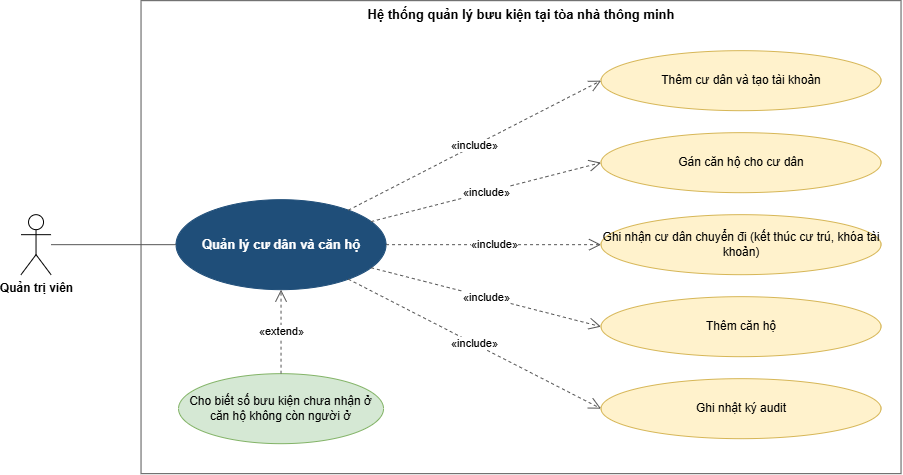

The diagram above was exported from draw.io. Its source (the exported page's mxGraphModel, read from the mxfile embedded in the PNG):
<mxGraphModel dx="39" dy="-274" grid="1" gridSize="10" guides="1" tooltips="1" connect="1" arrows="1" fold="1" page="1" pageScale="1" pageWidth="850" pageHeight="1100" math="0" shadow="0">
  <root>
    <mxCell id="0" />
    <mxCell id="1" parent="0" />
    <mxCell id="1ik83pSIX6rZTZ9shii_-163" parent="1" style="rounded=0;whiteSpace=wrap;html=1;fillColor=none;verticalAlign=top;fontStyle=1;fontSize=13;strokeColor=#555555;" value="Hệ thống quản lý bưu kiện tại tòa nhà thông minh" vertex="1">
      <mxGeometry height="473" width="760" x="1368.5324336460658" y="1117.171587535313" as="geometry" />
    </mxCell>
    <mxCell id="1ik83pSIX6rZTZ9shii_-164" parent="1" style="ellipse;whiteSpace=wrap;html=1;fillColor=#1f4e79;strokeColor=#1f4e79;fontColor=#ffffff;fontStyle=1;fontSize=13;" value="Quản lý cư dân và căn hộ" vertex="1">
      <mxGeometry height="90" width="210" x="1403.5324336460658" y="1316.171587535313" as="geometry" />
    </mxCell>
    <mxCell id="1ik83pSIX6rZTZ9shii_-165" parent="1" style="shape=umlActor;verticalLabelPosition=bottom;verticalAlign=top;html=1;outlineConnect=0;fontSize=12;fontStyle=1;" value="Quản trị viên" vertex="1">
      <mxGeometry height="60" width="30" x="1248.5324336460658" y="1331.171587535313" as="geometry" />
    </mxCell>
    <mxCell id="1ik83pSIX6rZTZ9shii_-166" edge="1" parent="1" source="1ik83pSIX6rZTZ9shii_-165" style="edgeStyle=none;html=1;endArrow=none;strokeColor=#555555;" target="1ik83pSIX6rZTZ9shii_-164" value="">
      <mxGeometry relative="1" as="geometry" />
    </mxCell>
    <mxCell id="1ik83pSIX6rZTZ9shii_-167" parent="1" style="ellipse;whiteSpace=wrap;html=1;fillColor=#fff2cc;strokeColor=#d6b656;fontSize=12;" value="Thêm cư dân và tạo tài khoản" vertex="1">
      <mxGeometry height="60" width="280" x="1828.5324336460658" y="1167.171587535313" as="geometry" />
    </mxCell>
    <mxCell id="1ik83pSIX6rZTZ9shii_-168" edge="1" parent="1" source="1ik83pSIX6rZTZ9shii_-164" style="edgeStyle=none;html=1;endArrow=open;endSize=10;dashed=1;strokeColor=#555555;fontSize=11;labelBackgroundColor=#ffffff;entryX=0;entryY=0.5;entryDx=0;entryDy=0;" target="1ik83pSIX6rZTZ9shii_-167" value="«include»">
      <mxGeometry relative="1" as="geometry" />
    </mxCell>
    <mxCell id="1ik83pSIX6rZTZ9shii_-169" parent="1" style="ellipse;whiteSpace=wrap;html=1;fillColor=#fff2cc;strokeColor=#d6b656;fontSize=12;" value="Gán căn hộ cho cư dân" vertex="1">
      <mxGeometry height="60" width="280" x="1828.5324336460658" y="1249.171587535313" as="geometry" />
    </mxCell>
    <mxCell id="1ik83pSIX6rZTZ9shii_-170" edge="1" parent="1" source="1ik83pSIX6rZTZ9shii_-164" style="edgeStyle=none;html=1;endArrow=open;endSize=10;dashed=1;strokeColor=#555555;fontSize=11;labelBackgroundColor=#ffffff;entryX=0;entryY=0.5;entryDx=0;entryDy=0;" target="1ik83pSIX6rZTZ9shii_-169" value="«include»">
      <mxGeometry relative="1" as="geometry" />
    </mxCell>
    <mxCell id="1ik83pSIX6rZTZ9shii_-171" parent="1" style="ellipse;whiteSpace=wrap;html=1;fillColor=#fff2cc;strokeColor=#d6b656;fontSize=12;" value="Ghi nhận cư dân chuyển đi (kết thúc cư trú, khóa tài khoản)" vertex="1">
      <mxGeometry height="60" width="280" x="1828.5324336460658" y="1331.171587535313" as="geometry" />
    </mxCell>
    <mxCell id="1ik83pSIX6rZTZ9shii_-172" edge="1" parent="1" source="1ik83pSIX6rZTZ9shii_-164" style="edgeStyle=none;html=1;endArrow=open;endSize=10;dashed=1;strokeColor=#555555;fontSize=11;labelBackgroundColor=#ffffff;" target="1ik83pSIX6rZTZ9shii_-171" value="«include»">
      <mxGeometry relative="1" as="geometry" />
    </mxCell>
    <mxCell id="1ik83pSIX6rZTZ9shii_-173" parent="1" style="ellipse;whiteSpace=wrap;html=1;fillColor=#fff2cc;strokeColor=#d6b656;fontSize=12;" value="Thêm căn hộ" vertex="1">
      <mxGeometry height="60" width="280" x="1828.5324336460658" y="1413.171587535313" as="geometry" />
    </mxCell>
    <mxCell id="1ik83pSIX6rZTZ9shii_-174" edge="1" parent="1" source="1ik83pSIX6rZTZ9shii_-164" style="edgeStyle=none;html=1;endArrow=open;endSize=10;dashed=1;strokeColor=#555555;fontSize=11;labelBackgroundColor=#ffffff;entryX=0;entryY=0.5;entryDx=0;entryDy=0;" target="1ik83pSIX6rZTZ9shii_-173" value="«include»">
      <mxGeometry relative="1" as="geometry" />
    </mxCell>
    <mxCell id="1ik83pSIX6rZTZ9shii_-175" parent="1" style="ellipse;whiteSpace=wrap;html=1;fillColor=#fff2cc;strokeColor=#d6b656;fontSize=12;" value="Ghi nhật ký audit" vertex="1">
      <mxGeometry height="60" width="280" x="1828.5324336460658" y="1495.171587535313" as="geometry" />
    </mxCell>
    <mxCell id="1ik83pSIX6rZTZ9shii_-176" edge="1" parent="1" source="1ik83pSIX6rZTZ9shii_-164" style="edgeStyle=none;html=1;endArrow=open;endSize=10;dashed=1;strokeColor=#555555;fontSize=11;labelBackgroundColor=#ffffff;entryX=0;entryY=0.5;entryDx=0;entryDy=0;" target="1ik83pSIX6rZTZ9shii_-175" value="«include»">
      <mxGeometry relative="1" as="geometry" />
    </mxCell>
    <mxCell id="1ik83pSIX6rZTZ9shii_-177" parent="1" style="ellipse;whiteSpace=wrap;html=1;fillColor=#d5e8d4;strokeColor=#82b366;fontSize=12;" value="Cho biết số bưu kiện chưa nhận ở căn hộ không còn người ở" vertex="1">
      <mxGeometry height="70" width="205" x="1406.0324336460658" y="1490.171587535313" as="geometry" />
    </mxCell>
    <mxCell id="1ik83pSIX6rZTZ9shii_-178" edge="1" parent="1" source="1ik83pSIX6rZTZ9shii_-177" style="edgeStyle=none;html=1;endArrow=open;endSize=10;dashed=1;strokeColor=#555555;fontSize=11;labelBackgroundColor=#ffffff;" target="1ik83pSIX6rZTZ9shii_-164" value="«extend»">
      <mxGeometry relative="1" as="geometry" />
    </mxCell>
  </root>
</mxGraphModel>